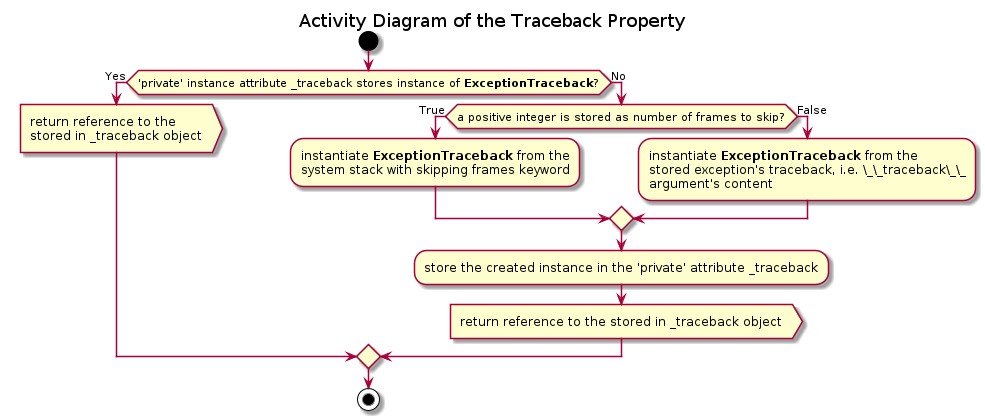

The diagram above was rendered by PlantUML. Its source (embedded in the PNG):
@startuml traceback_property

title Activity Diagram of the Traceback Property

start

if ('private' instance attribute _traceback stores instance of <b>ExceptionTraceback</b>?) then (Yes)
    :return reference to the\nstored in _traceback object>
else (No)
    if (a positive integer is stored as number of frames to skip?) then (True)
        :instantiate <b>ExceptionTraceback</b> from the\nsystem stack with skipping frames keyword;
    else (False)
        :instantiate <b>ExceptionTraceback</b> from the\nstored exception's traceback, i.e. \_\_traceback\_\_\nargument's content;
    endif

    :store the created instance in the 'private' attribute _traceback;

    :return reference to the stored in _traceback object>
endif

stop

@enduml